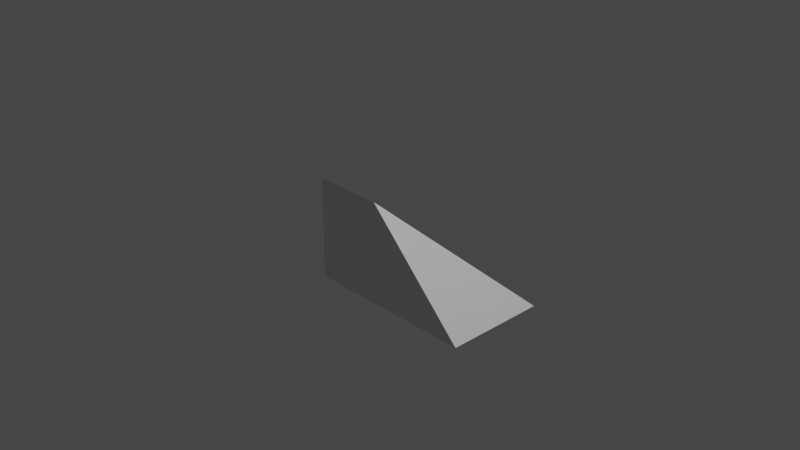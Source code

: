 # Source: Sliding.blend  (saved by Blender 2.92.15; exported with 4.5.12 LTS)
import bpy
from mathutils import Matrix  # noqa: F401  (used for matrix-valued properties, if any)

bpy.ops.wm.read_factory_settings(use_empty=True)
scene = bpy.context.scene
scene.name = 'Scene'

# ---- collections
col_collection = bpy.data.collections.new('Collection'); scene.collection.children.link(col_collection)

# ---- materials (node trees are filled in below, after node groups)
mat_material = bpy.data.materials.new('Material')
mat_material.alpha_threshold = 0.0
mat_material.use_transparent_shadow = False
mat_material.line_color = (0.0, 0.0, 0.0, 1.0)

# ---- material node trees
mat_material.use_nodes = True; mat_material.node_tree.nodes.clear()
_N = mat_material.node_tree.nodes; _L = mat_material.node_tree.links
n0 = _N.new('ShaderNodeOutputMaterial'); n0.name = 'Material Output'; n0.location = (300, 300)
n1 = _N.new('ShaderNodeBsdfPrincipled'); n1.name = 'Principled BSDF'; n1.location = (10, 300)
n1.distribution = 'GGX'
n1.subsurface_method = 'BURLEY'
n1.inputs[2].default_value = 0.4
n1.inputs[3].default_value = 1.45
n1.inputs[27].default_value = (0.0, 0.0, 0.0, 1.0)
n1.inputs[28].default_value = 1.0
_L.new(n1.outputs[0], n0.inputs[0])
n0.is_active_output = True

# ---- world
world_world = bpy.data.worlds.new('World'); scene.world = world_world
world_world.use_nodes = True; world_world.node_tree.nodes.clear()
_N = world_world.node_tree.nodes; _L = world_world.node_tree.links
n0 = _N.new('ShaderNodeOutputWorld'); n0.name = 'World Output'; n0.location = (300, 300)
n1 = _N.new('ShaderNodeBackground'); n1.name = 'Background'; n1.location = (10, 300)
n1.inputs[0].default_value = (0.05088, 0.05088, 0.05088, 1.0)
_L.new(n1.outputs[0], n0.inputs[0])
n0.is_active_output = True
world_world.color = (0.05088, 0.05088, 0.05088)
world_world.use_sun_shadow = False
world_world.sun_shadow_jitter_overblur = 0.0

# ---- cameras
cam_camera = bpy.data.cameras.new('Camera')
cam_camera.clip_end = 100.0
cam_camera.ortho_scale = 7.314

# ---- lights
light_light = bpy.data.lights.new('Light', 'POINT')
light_light.transmission_factor = 0.0
light_light.energy = 1000.0
light_light.shadow_soft_size = 0.1
light_light.shadow_maximum_resolution = 0.006
light_light.use_absolute_resolution = True

# ---- meshes
me_cube = bpy.data.meshes.new('Cube')
me_cube.from_pydata([(1.0, 1.0, -1.0), (1.0, 1.0, -1.0), (-0.1798, -0.1798, 0.1798), (1.0, -0.1798, -1.0), (-1.0, 1.0, -1.0), (-1.0, 1.0, -1.0), (-1.0, -0.1798, 0.1798), (-1.0, -0.1798, -1.0)], [], [(0, 4, 6, 2), (3, 2, 6, 7), (7, 6, 4, 5), (5, 1, 3, 7), (1, 0, 2, 3), (5, 4, 0, 1)])
_uv = me_cube.uv_layers.new(name='UVMap')
_uv.uv.foreach_set('vector', [0.375, 0.5, 0.875, 0.5, 0.875, 0.6475, 0.5962, 0.7212, 0.375, 0.6475, 0.5962, 0.7212, 0.5225, 1.0, 0.375, 1.0, 0.375, 0.1025, 0.5225, 0.1025, 0.375, 0.25, 0.375, 0.25, 0.125, 0.5, 0.375, 0.5, 0.375, 0.6475, 0.125, 0.6475, 0.375, 0.5, 0.375, 0.5, 0.5962, 0.7212, 0.375, 0.6475, 0.375, 0.25, 0.375, 0.25, 0.375, 0.5, 0.375, 0.5])
me_cube.materials.append(mat_material)
me_cube.use_remesh_preserve_volume = False
me_cube.use_remesh_preserve_attributes = False
me_cube.use_mirror_vertex_groups = False
me_cube.update()

# ---- objects
ob_cube = bpy.data.objects.new('Cube', me_cube)
ob_light = bpy.data.objects.new('Light', light_light)
ob_camera = bpy.data.objects.new('Camera', cam_camera)

# ---- transforms, parenting, visibility, modifiers, constraints
ob_cube.location = (0.0, 0.0, 0.0)
ob_cube.lock_rotations_4d = False
ob_cube.empty_display_type = 'ARROWS'
ob_cube.lineart.crease_threshold = 0.0
ob_light.location = (4.076, 1.005, 5.904)
ob_light.rotation_euler = (0.6503, 0.05522, 1.866)
ob_light.lock_rotations_4d = False
ob_light.empty_display_type = 'ARROWS'
ob_light.color = (0.0, 0.0, 0.0, 0.0)
ob_light.lineart.crease_threshold = 0.0
ob_camera.location = (7.359, -6.926, 4.958)
ob_camera.rotation_euler = (1.109, 0.0, 0.8149)
ob_camera.lock_rotations_4d = False
ob_camera.empty_display_type = 'ARROWS'
ob_camera.color = (0.0, 0.0, 0.0, 0.0)
ob_camera.display_type = 'WIRE'
ob_camera.lineart.crease_threshold = 0.0

# ---- collection membership
col_collection.objects.link(ob_cube)
col_collection.objects.link(ob_light)
col_collection.objects.link(ob_camera)

# ---- scene / render settings (as saved in the file)
scene.camera = ob_camera
scene.frame_start = 1; scene.frame_end = 250; scene.frame_set(1)
scene.render.engine = 'BLENDER_EEVEE_NEXT'
scene.cycles.use_denoising = False
scene.cycles.samples = 128
scene.cycles.sampling_pattern = 'TABULATED_SOBOL'
scene.cycles.use_adaptive_sampling = False
scene.cycles.use_light_tree = False
scene.view_settings.view_transform = 'Filmic'
bpy.context.view_layer.update()
